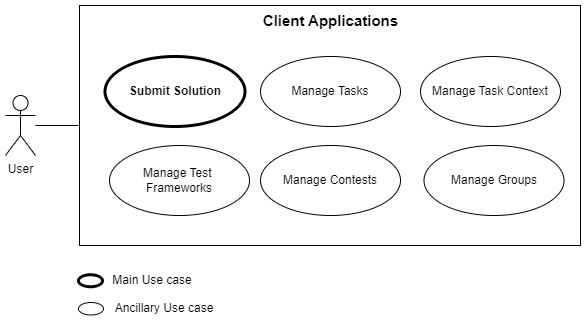

The diagram above was exported from draw.io. Its source (the exported page's mxGraphModel, read from the mxfile embedded in the PNG):
<mxGraphModel dx="10555" dy="1275" grid="1" gridSize="10" guides="1" tooltips="1" connect="1" arrows="1" fold="1" page="0" pageScale="1" pageWidth="850" pageHeight="1100" background="none" math="0" shadow="0">
  <root>
    <mxCell id="0" />
    <mxCell id="1" parent="0" />
    <mxCell id="2" value="" style="rounded=0;whiteSpace=wrap;html=1;" vertex="1" parent="1">
      <mxGeometry x="-4281" y="-740" width="501" height="240" as="geometry" />
    </mxCell>
    <mxCell id="3" value="Submit Solution" style="shape=ellipse;html=1;strokeWidth=3;fontStyle=1;whiteSpace=wrap;align=center;perimeter=ellipsePerimeter;" vertex="1" parent="1">
      <mxGeometry x="-4255.5" y="-689" width="140" height="70" as="geometry" />
    </mxCell>
    <mxCell id="4" value="Manage Contests" style="ellipse;whiteSpace=wrap;html=1;" vertex="1" parent="1">
      <mxGeometry x="-4100" y="-600" width="140" height="70" as="geometry" />
    </mxCell>
    <mxCell id="5" value="Manage Groups" style="ellipse;whiteSpace=wrap;html=1;" vertex="1" parent="1">
      <mxGeometry x="-3936.5" y="-600" width="140" height="70" as="geometry" />
    </mxCell>
    <mxCell id="6" value="&lt;b&gt;&lt;font style=&quot;font-size: 15px;&quot;&gt;Client Applications&lt;/font&gt;&lt;/b&gt;" style="text;html=1;align=center;verticalAlign=middle;whiteSpace=wrap;rounded=0;" vertex="1" parent="1">
      <mxGeometry x="-4113.5" y="-740" width="167" height="30" as="geometry" />
    </mxCell>
    <mxCell id="7" value="User" style="shape=umlActor;verticalLabelPosition=bottom;verticalAlign=top;html=1;outlineConnect=0;" vertex="1" parent="1">
      <mxGeometry x="-4355" y="-650" width="30" height="60" as="geometry" />
    </mxCell>
    <mxCell id="8" value="" style="shape=ellipse;html=1;strokeWidth=3;fontStyle=1;whiteSpace=wrap;align=center;perimeter=ellipsePerimeter;" vertex="1" parent="1">
      <mxGeometry x="-4282" y="-470.75" width="24" height="12" as="geometry" />
    </mxCell>
    <mxCell id="9" value="" style="ellipse;whiteSpace=wrap;html=1;" vertex="1" parent="1">
      <mxGeometry x="-4282" y="-443" width="25" height="12.5" as="geometry" />
    </mxCell>
    <mxCell id="10" value="Main Use case" style="text;html=1;align=center;verticalAlign=middle;whiteSpace=wrap;rounded=0;" vertex="1" parent="1">
      <mxGeometry x="-4250" y="-480" width="84" height="30" as="geometry" />
    </mxCell>
    <mxCell id="11" value="Ancillary Use case" style="text;html=1;align=center;verticalAlign=middle;whiteSpace=wrap;rounded=0;" vertex="1" parent="1">
      <mxGeometry x="-4253" y="-453.5" width="114" height="32" as="geometry" />
    </mxCell>
    <mxCell id="12" value="Manage Task Context" style="ellipse;whiteSpace=wrap;html=1;" vertex="1" parent="1">
      <mxGeometry x="-3940" y="-689" width="140" height="70" as="geometry" />
    </mxCell>
    <mxCell id="13" style="edgeStyle=orthogonalEdgeStyle;rounded=0;orthogonalLoop=1;jettySize=auto;html=1;endArrow=none;endFill=0;" edge="1" source="7" parent="1">
      <mxGeometry relative="1" as="geometry">
        <mxPoint x="-4282" y="-620" as="targetPoint" />
        <Array as="points" />
      </mxGeometry>
    </mxCell>
    <mxCell id="14" value="Manage Test&amp;nbsp;&lt;div&gt;Frameworks&lt;/div&gt;" style="ellipse;whiteSpace=wrap;html=1;" vertex="1" parent="1">
      <mxGeometry x="-4251" y="-600" width="140" height="70" as="geometry" />
    </mxCell>
    <mxCell id="15" value="Manage Tasks" style="ellipse;whiteSpace=wrap;html=1;" vertex="1" parent="1">
      <mxGeometry x="-4100" y="-689" width="140" height="70" as="geometry" />
    </mxCell>
  </root>
</mxGraphModel>